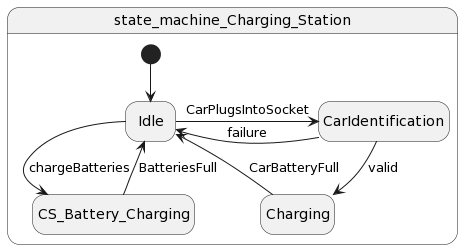

The diagram above was rendered by PlantUML. Its source (embedded in the PNG):
@startuml
hide empty description

state state_machine_Charging_Station {
[*] --> Idle

Idle -right-> CarIdentification : CarPlugsIntoSocket

CarIdentification --> Charging : valid
CarIdentification -left-> Idle : failure
Charging --> Idle : CarBatteryFull

Idle -down-> CS_Battery_Charging: chargeBatteries
CS_Battery_Charging --> Idle: BatteriesFull

}
@enduml